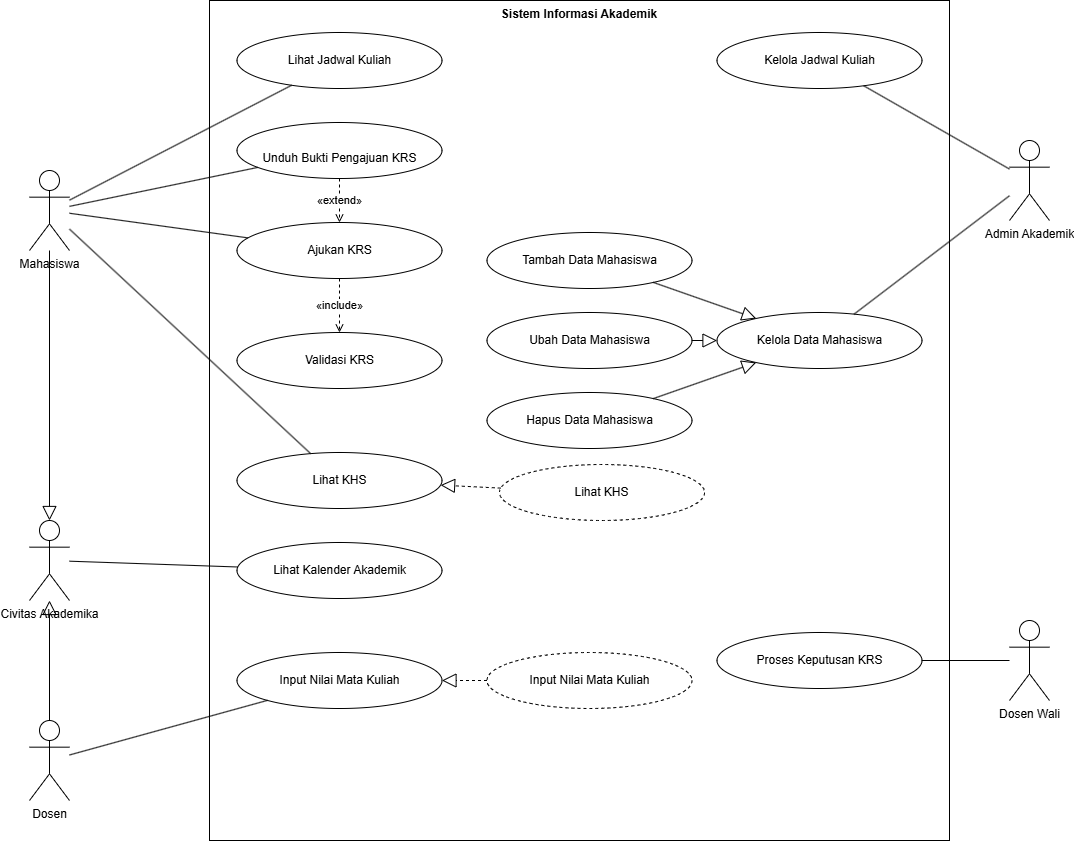

The diagram above was exported from draw.io. Its source (the exported page's mxGraphModel, read from the mxfile embedded in the PNG):
<mxGraphModel dx="2586" dy="869" grid="1" gridSize="10" guides="1" tooltips="1" connect="1" arrows="1" fold="1" page="1" pageScale="1" pageWidth="1140" pageHeight="900" math="0" shadow="0">
  <root>
    <mxCell id="0" />
    <mxCell id="1" parent="0" />
    <mxCell id="boundary" parent="1" style="rounded=0;whiteSpace=wrap;html=1;fillColor=none;verticalAlign=top;fontStyle=1;" value="Sistem Informasi Akademik" vertex="1">
      <mxGeometry height="840" width="740" x="240" y="40" as="geometry" />
    </mxCell>
    <mxCell id="mhs" parent="1" style="shape=umlActor;verticalLabelPosition=bottom;verticalAlign=top;html=1;outlineConnect=0;" value="Mahasiswa" vertex="1">
      <mxGeometry height="80" width="40" x="60" y="210" as="geometry" />
    </mxCell>
    <mxCell id="civ" parent="1" style="shape=umlActor;verticalLabelPosition=bottom;verticalAlign=top;html=1;outlineConnect=0;" value="Civitas Akademika" vertex="1">
      <mxGeometry height="80" width="40" x="60" y="560" as="geometry" />
    </mxCell>
    <mxCell id="dsn" parent="1" style="shape=umlActor;verticalLabelPosition=bottom;verticalAlign=top;html=1;outlineConnect=0;" value="Dosen" vertex="1">
      <mxGeometry height="80" width="40" x="60" y="760" as="geometry" />
    </mxCell>
    <mxCell id="adm" parent="1" style="shape=umlActor;verticalLabelPosition=bottom;verticalAlign=top;html=1;outlineConnect=0;" value="Admin Akademik" vertex="1">
      <mxGeometry height="80" width="40" x="1040" y="180" as="geometry" />
    </mxCell>
    <mxCell id="dw" parent="1" style="shape=umlActor;verticalLabelPosition=bottom;verticalAlign=top;html=1;outlineConnect=0;" value="Dosen Wali" vertex="1">
      <mxGeometry height="80" width="40" x="1040" y="660" as="geometry" />
    </mxCell>
    <mxCell id="UC01" parent="1" style="ellipse;whiteSpace=wrap;html=1;" value="Lihat Jadwal Kuliah" vertex="1">
      <mxGeometry height="56" width="205" x="267.5" y="72" as="geometry" />
    </mxCell>
    <mxCell id="UC05" parent="1" style="ellipse;whiteSpace=wrap;html=1;" value="&lt;br&gt;Unduh Bukti Pengajuan KRS" vertex="1">
      <mxGeometry height="56" width="205" x="267.5" y="162" as="geometry" />
    </mxCell>
    <mxCell id="UC03" parent="1" style="ellipse;whiteSpace=wrap;html=1;" value="Ajukan KRS" vertex="1">
      <mxGeometry height="56" width="205" x="267.5" y="262" as="geometry" />
    </mxCell>
    <mxCell id="UC04" parent="1" style="ellipse;whiteSpace=wrap;html=1;" value="Validasi KRS" vertex="1">
      <mxGeometry height="56" width="205" x="267.5" y="372" as="geometry" />
    </mxCell>
    <mxCell id="UC09" parent="1" style="ellipse;whiteSpace=wrap;html=1;" value="Lihat KHS" vertex="1">
      <mxGeometry height="56" width="205" x="267.5" y="492" as="geometry" />
    </mxCell>
    <mxCell id="UC07" parent="1" style="ellipse;whiteSpace=wrap;html=1;" value="Lihat Kalender Akademik" vertex="1">
      <mxGeometry height="56" width="205" x="267.5" y="582" as="geometry" />
    </mxCell>
    <mxCell id="UC08" parent="1" style="ellipse;whiteSpace=wrap;html=1;" value="Input Nilai Mata Kuliah" vertex="1">
      <mxGeometry height="56" width="205" x="267.5" y="692" as="geometry" />
    </mxCell>
    <mxCell id="UC02" parent="1" style="ellipse;whiteSpace=wrap;html=1;" value="Kelola Jadwal Kuliah" vertex="1">
      <mxGeometry height="56" width="205" x="747.5" y="72" as="geometry" />
    </mxCell>
    <mxCell id="UC10" parent="1" style="ellipse;whiteSpace=wrap;html=1;" value="Kelola Data Mahasiswa" vertex="1">
      <mxGeometry height="56" width="205" x="747.5" y="352" as="geometry" />
    </mxCell>
    <mxCell id="UC11" parent="1" style="ellipse;whiteSpace=wrap;html=1;" value="Tambah Data Mahasiswa" vertex="1">
      <mxGeometry height="56" width="205" x="517.5" y="272" as="geometry" />
    </mxCell>
    <mxCell id="UC12" parent="1" style="ellipse;whiteSpace=wrap;html=1;" value="Ubah Data Mahasiswa" vertex="1">
      <mxGeometry height="56" width="205" x="517.5" y="352" as="geometry" />
    </mxCell>
    <mxCell id="UC13" parent="1" style="ellipse;whiteSpace=wrap;html=1;" value="Hapus Data Mahasiswa" vertex="1">
      <mxGeometry height="56" width="205" x="517.5" y="432" as="geometry" />
    </mxCell>
    <mxCell id="UC06" parent="1" style="ellipse;whiteSpace=wrap;html=1;" value="Proses Keputusan KRS" vertex="1">
      <mxGeometry height="56" width="205" x="747.5" y="672" as="geometry" />
    </mxCell>
    <mxCell id="CO02" parent="1" style="ellipse;whiteSpace=wrap;html=1;dashed=1;" value="Lihat KHS" vertex="1">
      <mxGeometry height="56" width="205" x="530" y="504" as="geometry" />
    </mxCell>
    <mxCell id="CO01" parent="1" style="ellipse;whiteSpace=wrap;html=1;dashed=1;" value="Input Nilai Mata Kuliah" vertex="1">
      <mxGeometry height="56" width="205" x="517.5" y="692" as="geometry" />
    </mxCell>
    <mxCell id="e0" edge="1" parent="1" source="mhs" style="endArrow=none;html=1;" target="UC01" value="">
      <mxGeometry relative="1" as="geometry" />
    </mxCell>
    <mxCell id="e1" edge="1" parent="1" source="mhs" style="endArrow=none;html=1;" target="UC03" value="">
      <mxGeometry relative="1" as="geometry" />
    </mxCell>
    <mxCell id="e2" edge="1" parent="1" source="mhs" style="endArrow=none;html=1;" target="UC05" value="">
      <mxGeometry relative="1" as="geometry" />
    </mxCell>
    <mxCell id="e3" edge="1" parent="1" source="mhs" style="endArrow=none;html=1;" target="UC09" value="">
      <mxGeometry relative="1" as="geometry" />
    </mxCell>
    <mxCell id="e4" edge="1" parent="1" source="civ" style="endArrow=none;html=1;" target="UC07" value="">
      <mxGeometry relative="1" as="geometry" />
    </mxCell>
    <mxCell id="e5" edge="1" parent="1" source="dsn" style="endArrow=none;html=1;" target="UC08" value="">
      <mxGeometry relative="1" as="geometry" />
    </mxCell>
    <mxCell id="e6" edge="1" parent="1" source="adm" style="endArrow=none;html=1;" target="UC02" value="">
      <mxGeometry relative="1" as="geometry" />
    </mxCell>
    <mxCell id="e7" edge="1" parent="1" source="adm" style="endArrow=none;html=1;" target="UC10" value="">
      <mxGeometry relative="1" as="geometry" />
    </mxCell>
    <mxCell id="e8" edge="1" parent="1" source="dw" style="endArrow=none;html=1;" target="UC06" value="">
      <mxGeometry relative="1" as="geometry" />
    </mxCell>
    <mxCell id="e9" edge="1" parent="1" source="mhs" style="endArrow=block;endFill=0;endSize=12;html=1;" target="civ" value="">
      <mxGeometry relative="1" as="geometry" />
    </mxCell>
    <mxCell id="e10" edge="1" parent="1" source="dsn" style="endArrow=block;endFill=0;endSize=12;html=1;" target="civ" value="">
      <mxGeometry relative="1" as="geometry" />
    </mxCell>
    <mxCell id="e11" edge="1" parent="1" source="UC11" style="endArrow=block;endFill=0;endSize=12;html=1;" target="UC10" value="">
      <mxGeometry relative="1" as="geometry" />
    </mxCell>
    <mxCell id="e12" edge="1" parent="1" source="UC12" style="endArrow=block;endFill=0;endSize=12;html=1;" target="UC10" value="">
      <mxGeometry relative="1" as="geometry" />
    </mxCell>
    <mxCell id="e13" edge="1" parent="1" source="UC13" style="endArrow=block;endFill=0;endSize=12;html=1;" target="UC10" value="">
      <mxGeometry relative="1" as="geometry" />
    </mxCell>
    <mxCell id="e14" edge="1" parent="1" source="UC03" style="dashed=1;endArrow=open;endFill=0;html=1;" target="UC04" value="«include»">
      <mxGeometry relative="1" as="geometry" />
    </mxCell>
    <mxCell id="e15" edge="1" parent="1" source="UC05" style="dashed=1;endArrow=open;endFill=0;html=1;" target="UC03" value="«extend»">
      <mxGeometry relative="1" as="geometry" />
    </mxCell>
    <mxCell id="e16" edge="1" parent="1" source="CO01" style="dashed=1;endArrow=block;endFill=0;endSize=12;html=1;" target="UC08" value="">
      <mxGeometry relative="1" as="geometry" />
    </mxCell>
    <mxCell id="e17" edge="1" parent="1" source="CO02" style="dashed=1;endArrow=block;endFill=0;endSize=12;html=1;" target="UC09" value="">
      <mxGeometry relative="1" as="geometry" />
    </mxCell>
  </root>
</mxGraphModel>